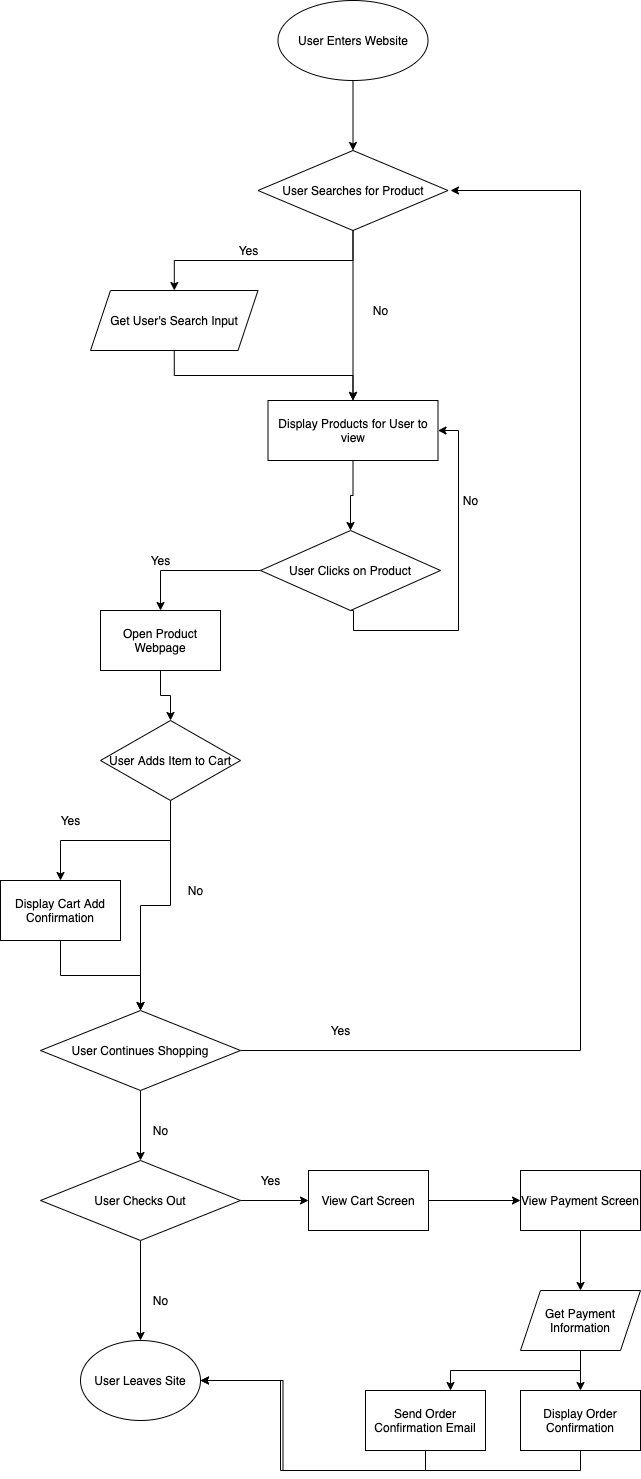

The diagram above was exported from draw.io. Its source (the exported page's mxGraphModel, read from the mxfile embedded in the PNG):
<mxGraphModel dx="1762" dy="1167" grid="1" gridSize="10" guides="1" tooltips="1" connect="1" arrows="1" fold="1" page="1" pageScale="1" pageWidth="850" pageHeight="1100" math="0" shadow="0">
  <root>
    <mxCell id="0" />
    <mxCell id="1" parent="0" />
    <mxCell id="5" style="edgeStyle=orthogonalEdgeStyle;rounded=0;orthogonalLoop=1;jettySize=auto;html=1;exitX=0.5;exitY=1;exitDx=0;exitDy=0;" edge="1" parent="1" source="2" target="3">
      <mxGeometry relative="1" as="geometry" />
    </mxCell>
    <mxCell id="2" value="User Enters Website" style="ellipse;whiteSpace=wrap;html=1;" vertex="1" parent="1">
      <mxGeometry x="307.5" y="20" width="150" height="80" as="geometry" />
    </mxCell>
    <mxCell id="7" style="edgeStyle=orthogonalEdgeStyle;rounded=0;orthogonalLoop=1;jettySize=auto;html=1;exitX=0.5;exitY=1;exitDx=0;exitDy=0;" edge="1" parent="1" source="3" target="6">
      <mxGeometry relative="1" as="geometry" />
    </mxCell>
    <mxCell id="9" style="edgeStyle=orthogonalEdgeStyle;rounded=0;orthogonalLoop=1;jettySize=auto;html=1;exitX=0.5;exitY=1;exitDx=0;exitDy=0;entryX=0.5;entryY=0;entryDx=0;entryDy=0;" edge="1" parent="1" source="3" target="8">
      <mxGeometry relative="1" as="geometry" />
    </mxCell>
    <mxCell id="3" value="User Searches for Product" style="rhombus;whiteSpace=wrap;html=1;" vertex="1" parent="1">
      <mxGeometry x="287.5" y="170" width="190" height="80" as="geometry" />
    </mxCell>
    <mxCell id="10" style="edgeStyle=orthogonalEdgeStyle;rounded=0;orthogonalLoop=1;jettySize=auto;html=1;exitX=0.5;exitY=1;exitDx=0;exitDy=0;entryX=0.5;entryY=0;entryDx=0;entryDy=0;" edge="1" parent="1" source="6" target="8">
      <mxGeometry relative="1" as="geometry" />
    </mxCell>
    <mxCell id="6" value="Get User's Search Input" style="shape=parallelogram;perimeter=parallelogramPerimeter;whiteSpace=wrap;html=1;fixedSize=1;" vertex="1" parent="1">
      <mxGeometry x="120" y="310" width="167.5" height="60" as="geometry" />
    </mxCell>
    <mxCell id="16" style="edgeStyle=orthogonalEdgeStyle;rounded=0;orthogonalLoop=1;jettySize=auto;html=1;exitX=0.5;exitY=1;exitDx=0;exitDy=0;" edge="1" parent="1" source="8" target="13">
      <mxGeometry relative="1" as="geometry" />
    </mxCell>
    <mxCell id="8" value="Display Products for User to view" style="rounded=0;whiteSpace=wrap;html=1;" vertex="1" parent="1">
      <mxGeometry x="297.5" y="420" width="170" height="60" as="geometry" />
    </mxCell>
    <mxCell id="11" value="Yes" style="text;html=1;align=center;verticalAlign=middle;resizable=0;points=[];autosize=1;" vertex="1" parent="1">
      <mxGeometry x="257.5" y="260" width="40" height="20" as="geometry" />
    </mxCell>
    <mxCell id="17" style="edgeStyle=orthogonalEdgeStyle;rounded=0;orthogonalLoop=1;jettySize=auto;html=1;exitX=0.5;exitY=1;exitDx=0;exitDy=0;entryX=1;entryY=0.5;entryDx=0;entryDy=0;" edge="1" parent="1" source="13" target="8">
      <mxGeometry relative="1" as="geometry">
        <Array as="points">
          <mxPoint x="383" y="650" />
          <mxPoint x="488" y="650" />
          <mxPoint x="488" y="450" />
        </Array>
      </mxGeometry>
    </mxCell>
    <mxCell id="18" style="edgeStyle=orthogonalEdgeStyle;rounded=0;orthogonalLoop=1;jettySize=auto;html=1;exitX=0;exitY=0.5;exitDx=0;exitDy=0;entryX=0.5;entryY=0;entryDx=0;entryDy=0;" edge="1" parent="1" source="13" target="21">
      <mxGeometry relative="1" as="geometry">
        <mxPoint x="190" y="650" as="targetPoint" />
      </mxGeometry>
    </mxCell>
    <mxCell id="13" value="User Clicks on Product" style="rhombus;whiteSpace=wrap;html=1;" vertex="1" parent="1">
      <mxGeometry x="290" y="550" width="180" height="80" as="geometry" />
    </mxCell>
    <mxCell id="14" value="No" style="text;html=1;align=center;verticalAlign=middle;resizable=0;points=[];autosize=1;" vertex="1" parent="1">
      <mxGeometry x="395" y="320" width="30" height="20" as="geometry" />
    </mxCell>
    <mxCell id="19" value="No" style="text;html=1;align=center;verticalAlign=middle;resizable=0;points=[];autosize=1;" vertex="1" parent="1">
      <mxGeometry x="485" y="510" width="30" height="20" as="geometry" />
    </mxCell>
    <mxCell id="20" value="Yes" style="text;html=1;align=center;verticalAlign=middle;resizable=0;points=[];autosize=1;" vertex="1" parent="1">
      <mxGeometry x="170" y="570" width="40" height="20" as="geometry" />
    </mxCell>
    <mxCell id="23" style="edgeStyle=orthogonalEdgeStyle;rounded=0;orthogonalLoop=1;jettySize=auto;html=1;exitX=0.5;exitY=1;exitDx=0;exitDy=0;entryX=0.5;entryY=0;entryDx=0;entryDy=0;" edge="1" parent="1" source="21" target="22">
      <mxGeometry relative="1" as="geometry" />
    </mxCell>
    <mxCell id="21" value="Open Product Webpage" style="rounded=0;whiteSpace=wrap;html=1;" vertex="1" parent="1">
      <mxGeometry x="130" y="630" width="120" height="60" as="geometry" />
    </mxCell>
    <mxCell id="24" style="edgeStyle=orthogonalEdgeStyle;rounded=0;orthogonalLoop=1;jettySize=auto;html=1;exitX=0.5;exitY=1;exitDx=0;exitDy=0;" edge="1" parent="1" source="22">
      <mxGeometry relative="1" as="geometry">
        <mxPoint x="90" y="900" as="targetPoint" />
      </mxGeometry>
    </mxCell>
    <mxCell id="27" style="edgeStyle=orthogonalEdgeStyle;rounded=0;orthogonalLoop=1;jettySize=auto;html=1;exitX=0.5;exitY=1;exitDx=0;exitDy=0;entryX=0.5;entryY=0;entryDx=0;entryDy=0;" edge="1" parent="1" source="22" target="29">
      <mxGeometry relative="1" as="geometry">
        <mxPoint x="200" y="980" as="targetPoint" />
      </mxGeometry>
    </mxCell>
    <mxCell id="22" value="User Adds Item to Cart" style="rhombus;whiteSpace=wrap;html=1;" vertex="1" parent="1">
      <mxGeometry x="130" y="740" width="140" height="80" as="geometry" />
    </mxCell>
    <mxCell id="30" style="edgeStyle=orthogonalEdgeStyle;rounded=0;orthogonalLoop=1;jettySize=auto;html=1;exitX=0.5;exitY=1;exitDx=0;exitDy=0;entryX=0.5;entryY=0;entryDx=0;entryDy=0;" edge="1" parent="1" source="25" target="29">
      <mxGeometry relative="1" as="geometry" />
    </mxCell>
    <mxCell id="25" value="Display Cart Add Confirmation" style="rounded=0;whiteSpace=wrap;html=1;" vertex="1" parent="1">
      <mxGeometry x="30" y="900" width="120" height="60" as="geometry" />
    </mxCell>
    <mxCell id="26" value="Yes" style="text;html=1;align=center;verticalAlign=middle;resizable=0;points=[];autosize=1;" vertex="1" parent="1">
      <mxGeometry x="80" y="830" width="40" height="20" as="geometry" />
    </mxCell>
    <mxCell id="28" value="No" style="text;html=1;align=center;verticalAlign=middle;resizable=0;points=[];autosize=1;" vertex="1" parent="1">
      <mxGeometry x="210" y="900" width="30" height="20" as="geometry" />
    </mxCell>
    <mxCell id="31" style="edgeStyle=orthogonalEdgeStyle;rounded=0;orthogonalLoop=1;jettySize=auto;html=1;exitX=1;exitY=0.5;exitDx=0;exitDy=0;" edge="1" parent="1" source="29">
      <mxGeometry relative="1" as="geometry">
        <mxPoint x="480" y="210" as="targetPoint" />
        <Array as="points">
          <mxPoint x="610" y="1070" />
          <mxPoint x="610" y="210" />
        </Array>
      </mxGeometry>
    </mxCell>
    <mxCell id="34" style="edgeStyle=orthogonalEdgeStyle;rounded=0;orthogonalLoop=1;jettySize=auto;html=1;exitX=0.5;exitY=1;exitDx=0;exitDy=0;" edge="1" parent="1" source="29" target="33">
      <mxGeometry relative="1" as="geometry" />
    </mxCell>
    <mxCell id="29" value="User Continues Shopping" style="rhombus;whiteSpace=wrap;html=1;" vertex="1" parent="1">
      <mxGeometry x="70" y="1030" width="200" height="80" as="geometry" />
    </mxCell>
    <mxCell id="32" value="Yes" style="text;html=1;align=center;verticalAlign=middle;resizable=0;points=[];autosize=1;" vertex="1" parent="1">
      <mxGeometry x="350" y="1040" width="40" height="20" as="geometry" />
    </mxCell>
    <mxCell id="36" style="edgeStyle=orthogonalEdgeStyle;rounded=0;orthogonalLoop=1;jettySize=auto;html=1;exitX=0.5;exitY=1;exitDx=0;exitDy=0;" edge="1" parent="1" source="33">
      <mxGeometry relative="1" as="geometry">
        <mxPoint x="170" y="1360" as="targetPoint" />
      </mxGeometry>
    </mxCell>
    <mxCell id="40" style="edgeStyle=orthogonalEdgeStyle;rounded=0;orthogonalLoop=1;jettySize=auto;html=1;exitX=1;exitY=0.5;exitDx=0;exitDy=0;entryX=0;entryY=0.5;entryDx=0;entryDy=0;" edge="1" parent="1" source="33" target="39">
      <mxGeometry relative="1" as="geometry" />
    </mxCell>
    <mxCell id="33" value="User Checks Out" style="rhombus;whiteSpace=wrap;html=1;" vertex="1" parent="1">
      <mxGeometry x="70" y="1180" width="200" height="80" as="geometry" />
    </mxCell>
    <mxCell id="35" value="No" style="text;html=1;align=center;verticalAlign=middle;resizable=0;points=[];autosize=1;" vertex="1" parent="1">
      <mxGeometry x="175" y="1140" width="30" height="20" as="geometry" />
    </mxCell>
    <mxCell id="37" value="No" style="text;html=1;align=center;verticalAlign=middle;resizable=0;points=[];autosize=1;" vertex="1" parent="1">
      <mxGeometry x="175" y="1310" width="30" height="20" as="geometry" />
    </mxCell>
    <mxCell id="38" value="User Leaves Site" style="ellipse;whiteSpace=wrap;html=1;" vertex="1" parent="1">
      <mxGeometry x="110" y="1360" width="120" height="80" as="geometry" />
    </mxCell>
    <mxCell id="42" style="edgeStyle=orthogonalEdgeStyle;rounded=0;orthogonalLoop=1;jettySize=auto;html=1;exitX=1;exitY=0.5;exitDx=0;exitDy=0;" edge="1" parent="1" source="39">
      <mxGeometry relative="1" as="geometry">
        <mxPoint x="550" y="1220" as="targetPoint" />
      </mxGeometry>
    </mxCell>
    <mxCell id="39" value="View Cart Screen" style="rounded=0;whiteSpace=wrap;html=1;" vertex="1" parent="1">
      <mxGeometry x="338" y="1190" width="120" height="60" as="geometry" />
    </mxCell>
    <mxCell id="41" value="Yes" style="text;html=1;align=center;verticalAlign=middle;resizable=0;points=[];autosize=1;" vertex="1" parent="1">
      <mxGeometry x="280" y="1190" width="40" height="20" as="geometry" />
    </mxCell>
    <mxCell id="45" style="edgeStyle=orthogonalEdgeStyle;rounded=0;orthogonalLoop=1;jettySize=auto;html=1;exitX=0.5;exitY=1;exitDx=0;exitDy=0;entryX=0.5;entryY=0;entryDx=0;entryDy=0;" edge="1" parent="1" source="43" target="44">
      <mxGeometry relative="1" as="geometry" />
    </mxCell>
    <mxCell id="43" value="View Payment Screen" style="rounded=0;whiteSpace=wrap;html=1;" vertex="1" parent="1">
      <mxGeometry x="550" y="1190" width="120" height="60" as="geometry" />
    </mxCell>
    <mxCell id="49" style="edgeStyle=orthogonalEdgeStyle;rounded=0;orthogonalLoop=1;jettySize=auto;html=1;exitX=0.5;exitY=1;exitDx=0;exitDy=0;entryX=0.5;entryY=0;entryDx=0;entryDy=0;" edge="1" parent="1" source="44" target="48">
      <mxGeometry relative="1" as="geometry" />
    </mxCell>
    <mxCell id="50" style="edgeStyle=orthogonalEdgeStyle;rounded=0;orthogonalLoop=1;jettySize=auto;html=1;exitX=0.5;exitY=1;exitDx=0;exitDy=0;" edge="1" parent="1" source="44">
      <mxGeometry relative="1" as="geometry">
        <mxPoint x="480" y="1410" as="targetPoint" />
      </mxGeometry>
    </mxCell>
    <mxCell id="44" value="Get Payment Information" style="shape=parallelogram;perimeter=parallelogramPerimeter;whiteSpace=wrap;html=1;fixedSize=1;" vertex="1" parent="1">
      <mxGeometry x="550" y="1310" width="120" height="60" as="geometry" />
    </mxCell>
    <mxCell id="54" style="edgeStyle=orthogonalEdgeStyle;rounded=0;orthogonalLoop=1;jettySize=auto;html=1;exitX=0.5;exitY=1;exitDx=0;exitDy=0;" edge="1" parent="1" source="48">
      <mxGeometry relative="1" as="geometry">
        <mxPoint x="230" y="1400" as="targetPoint" />
        <Array as="points">
          <mxPoint x="610" y="1490" />
          <mxPoint x="310" y="1490" />
          <mxPoint x="310" y="1400" />
        </Array>
      </mxGeometry>
    </mxCell>
    <mxCell id="48" value="Display Order Confirmation" style="rounded=0;whiteSpace=wrap;html=1;" vertex="1" parent="1">
      <mxGeometry x="550" y="1410" width="120" height="60" as="geometry" />
    </mxCell>
    <mxCell id="53" style="edgeStyle=orthogonalEdgeStyle;rounded=0;orthogonalLoop=1;jettySize=auto;html=1;exitX=0.5;exitY=1;exitDx=0;exitDy=0;entryX=1;entryY=0.5;entryDx=0;entryDy=0;" edge="1" parent="1" source="51" target="38">
      <mxGeometry relative="1" as="geometry" />
    </mxCell>
    <mxCell id="51" value="Send Order Confirmation Email" style="rounded=0;whiteSpace=wrap;html=1;" vertex="1" parent="1">
      <mxGeometry x="395" y="1410" width="120" height="60" as="geometry" />
    </mxCell>
  </root>
</mxGraphModel>